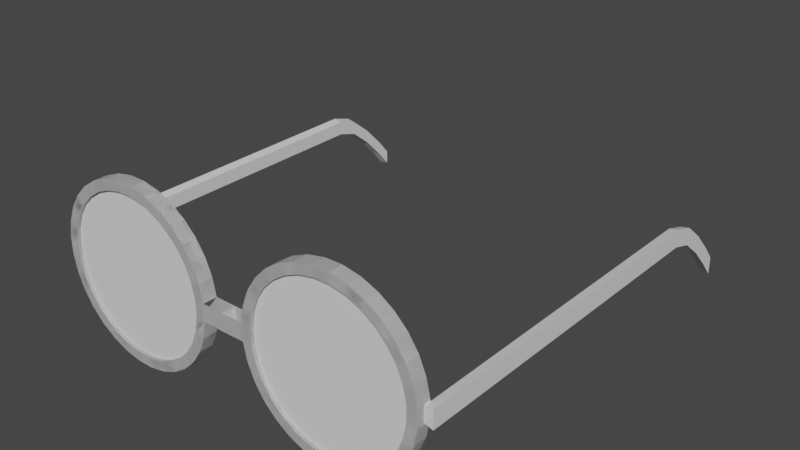# Source: Glasses.blend  (saved by Blender 2.93.21; exported with 4.5.12 LTS)
import bpy
from mathutils import Matrix  # noqa: F401  (used for matrix-valued properties, if any)

bpy.ops.wm.read_factory_settings(use_empty=True)
scene = bpy.context.scene
scene.name = 'Scene'

# ---- collections
col_collection = bpy.data.collections.new('Collection'); scene.collection.children.link(col_collection)

# ---- materials (node trees are filled in below, after node groups)
mat_glass = bpy.data.materials.new('Glass')
mat_glass.use_transparent_shadow = False
mat_frame = bpy.data.materials.new('Frame')
mat_frame.use_transparent_shadow = False

# ---- material node trees
mat_glass.use_nodes = True; mat_glass.node_tree.nodes.clear()
_N = mat_glass.node_tree.nodes; _L = mat_glass.node_tree.links
n0 = _N.new('ShaderNodeBsdfPrincipled'); n0.name = 'Principled BSDF'; n0.location = (10, 300)
n0.distribution = 'GGX'
n0.subsurface_method = 'BURLEY'
n0.inputs[3].default_value = 1.45
n0.inputs[27].default_value = (0.0, 0.0, 0.0, 1.0)
n0.inputs[28].default_value = 1.0
n1 = _N.new('ShaderNodeOutputMaterial'); n1.name = 'Material Output'; n1.location = (300, 300)
_L.new(n0.outputs[0], n1.inputs[0])
n1.is_active_output = True
mat_frame.use_nodes = True; mat_frame.node_tree.nodes.clear()
_N = mat_frame.node_tree.nodes; _L = mat_frame.node_tree.links
n0 = _N.new('ShaderNodeBsdfPrincipled'); n0.name = 'Principled BSDF'; n0.location = (10, 300)
n0.distribution = 'GGX'
n0.subsurface_method = 'BURLEY'
n0.inputs[3].default_value = 1.45
n0.inputs[27].default_value = (0.0, 0.0, 0.0, 1.0)
n0.inputs[28].default_value = 1.0
n1 = _N.new('ShaderNodeOutputMaterial'); n1.name = 'Material Output'; n1.location = (300, 300)
_L.new(n0.outputs[0], n1.inputs[0])
n1.is_active_output = True

# ---- world
world_world = bpy.data.worlds.new('World'); scene.world = world_world
world_world.use_nodes = True; world_world.node_tree.nodes.clear()
_N = world_world.node_tree.nodes; _L = world_world.node_tree.links
n0 = _N.new('ShaderNodeOutputWorld'); n0.name = 'World Output'; n0.location = (300, 300)
n1 = _N.new('ShaderNodeBackground'); n1.name = 'Background'; n1.location = (10, 300)
n1.inputs[0].default_value = (0.05088, 0.05088, 0.05088, 1.0)
_L.new(n1.outputs[0], n0.inputs[0])
n0.is_active_output = True
world_world.color = (0.05088, 0.05088, 0.05088)
world_world.use_sun_shadow = False
world_world.sun_shadow_jitter_overblur = 0.0

# ---- meshes
me_cylinder = bpy.data.meshes.new('Cylinder')
me_cylinder.from_pydata([(1.327, 0.8817, 1.0), (1.498, 0.849, 1.0), (1.658, 0.7836, 1.0), (1.803, 0.6881, 1.0), (1.927, 0.5662, 1.0), (2.024, 0.4225, 1.0), (2.092, 0.2625, 1.0), (2.127, 0.0925, 1.0), (2.095, -0.2515, 1.0), (2.03, -0.4123, 1.0), (1.934, -0.5573, 1.0), (1.812, -0.6808, 1.0), (1.669, -0.7782, 1.0), (1.509, -0.8456, 1.0), (1.339, -0.8806, 1.0), (1.165, -0.8817, 1.0), (0.9946, -0.849, 1.0), (0.8338, -0.7836, 1.0), (0.6888, -0.6881, 1.0), (0.5653, -0.5662, 1.0), (0.4679, -0.4225, 1.0), (0.4005, -0.2625, 1.0), (0.3655, -0.0925, 1.0), (0.3971, 0.2515, 1.0), (0.4625, 0.4123, 1.0), (0.558, 0.5573, 1.0), (0.6799, 0.6808, 1.0), (0.8236, 0.7782, 1.0), (0.9836, 0.8456, 1.0), (1.154, 0.8806, 1.0), (1.53, 0.9588, 1.0), (1.338, 0.9958, 1.0), (1.712, 0.885, 1.0), (1.875, 0.7771, 1.0), (2.015, 0.6394, 1.0), (2.125, 0.4771, 1.0), (2.201, 0.2965, 1.0), (2.241, 0.1045, 1.0), (2.205, -0.2841, 1.0), (2.131, -0.4657, 1.0), (2.023, -0.6294, 1.0), (1.885, -0.7689, 1.0), (1.723, -0.8788, 1.0), (1.543, -0.955, 1.0), (1.351, -0.9945, 1.0), (1.155, -0.9958, 1.0), (0.962, -0.9588, 1.0), (0.7804, -0.885, 1.0), (0.6167, -0.7771, 1.0), (0.4772, -0.6394, 1.0), (0.3673, -0.4771, 1.0), (0.2911, -0.2965, 1.0), (0.2516, -0.1045, 1.0), (0.2873, 0.2841, 1.0), (0.3611, 0.4657, 1.0), (0.469, 0.6294, 1.0), (0.6067, 0.7689, 1.0), (0.769, 0.8788, 1.0), (0.9496, 0.955, 1.0), (1.142, 0.9945, 1.0), (1.498, 0.849, 0.5659), (1.327, 0.8817, 0.5659), (1.658, 0.7836, 0.5659), (1.803, 0.6881, 0.5659), (1.927, 0.5662, 0.5659), (2.024, 0.4225, 0.5659), (2.092, 0.2625, 0.5659), (2.127, 0.0925, 0.5659), (2.095, -0.2515, 0.5659), (2.03, -0.4123, 0.5659), (1.934, -0.5573, 0.5659), (1.812, -0.6808, 0.5659), (1.669, -0.7782, 0.5659), (1.509, -0.8456, 0.5659), (1.339, -0.8806, 0.5659), (1.165, -0.8817, 0.5659), (0.9946, -0.849, 0.5659), (0.8338, -0.7836, 0.5659), (0.6888, -0.6881, 0.5659), (0.5653, -0.5662, 0.5659), (0.4679, -0.4225, 0.5659), (0.4005, -0.2625, 0.5659), (0.3655, -0.0925, 0.5659), (0.3971, 0.2515, 0.5659), (0.4625, 0.4123, 0.5659), (0.558, 0.5573, 0.5659), (0.6799, 0.6808, 0.5659), (0.8236, 0.7782, 0.5659), (0.9836, 0.8456, 0.5659), (1.154, 0.8806, 0.5659), (1.165, -0.8817, 1.0), (1.339, -0.8806, 1.0), (1.509, -0.8456, 1.0), (1.669, -0.7782, 1.0), (1.812, -0.6808, 1.0), (1.934, -0.5573, 1.0), (2.03, -0.4123, 1.0), (2.095, -0.2515, 1.0), (2.128, -0.08107, 1.0), (2.127, 0.0925, 1.0), (2.092, 0.2625, 1.0), (2.024, 0.4225, 1.0), (1.927, 0.5662, 1.0), (1.803, 0.6881, 1.0), (1.658, 0.7836, 1.0), (1.498, 0.849, 1.0), (1.327, 0.8817, 1.0), (1.154, 0.8806, 1.0), (0.9836, 0.8456, 1.0), (0.8236, 0.7782, 1.0), (0.6799, 0.6808, 1.0), (0.558, 0.5573, 1.0), (0.4625, 0.4123, 1.0), (0.3971, 0.2515, 1.0), (0.3644, 0.08107, 1.0), (0.3655, -0.0925, 1.0), (0.4005, -0.2625, 1.0), (0.4679, -0.4225, 1.0), (0.5653, -0.5662, 1.0), (0.6888, -0.6881, 1.0), (0.8338, -0.7836, 1.0), (0.9946, -0.849, 1.0), (1.351, -0.9945, 1.0), (1.155, -0.9958, 1.0), (1.543, -0.955, 1.0), (1.723, -0.8788, 1.0), (1.885, -0.7689, 1.0), (2.023, -0.6294, 1.0), (2.131, -0.4657, 1.0), (2.205, -0.2841, 1.0), (2.242, -0.07412, 1.05), (2.241, 0.08703, 1.051), (2.201, 0.2965, 1.0), (2.125, 0.4771, 1.0), (2.015, 0.6394, 1.0), (1.875, 0.7771, 1.0), (1.712, 0.885, 1.0), (1.53, 0.9588, 1.0), (1.338, 0.9958, 1.0), (1.142, 0.9945, 1.0), (0.9496, 0.955, 1.0), (0.769, 0.8788, 1.0), (0.6067, 0.7689, 1.0), (0.469, 0.6294, 1.0), (0.3611, 0.4657, 1.0), (0.2873, 0.2841, 1.0), (0.2503, 0.09156, 1.0), (0.2516, -0.1045, 1.0), (0.2911, -0.2965, 1.0), (0.3673, -0.4771, 1.0), (0.4772, -0.6394, 1.0), (0.6167, -0.7771, 1.0), (0.7804, -0.885, 1.0), (0.962, -0.9588, 1.0), (1.339, -0.8806, 0.5659), (1.165, -0.8817, 0.5659), (1.509, -0.8456, 0.5659), (1.669, -0.7782, 0.5659), (1.812, -0.6808, 0.5659), (1.934, -0.5573, 0.5659), (2.03, -0.4123, 0.5659), (2.095, -0.2515, 0.5659), (2.128, -0.08107, 0.5659), (2.127, 0.0925, 0.5659), (2.092, 0.2625, 0.5659), (2.024, 0.4225, 0.5659), (1.927, 0.5662, 0.5659), (1.803, 0.6881, 0.5659), (1.658, 0.7836, 0.5659), (1.498, 0.849, 0.5659), (1.327, 0.8817, 0.5659), (1.154, 0.8806, 0.5659), (0.9836, 0.8456, 0.5659), (0.8236, 0.7782, 0.5659), (0.6799, 0.6808, 0.5659), (0.558, 0.5573, 0.5659), (0.4625, 0.4123, 0.5659), (0.3971, 0.2515, 0.5659), (0.3644, 0.08107, 0.5659), (0.3655, -0.0925, 0.5659), (0.4005, -0.2625, 0.5659), (0.4679, -0.4225, 0.5659), (0.5653, -0.5662, 0.5659), (0.6888, -0.6881, 0.5659), (0.8338, -0.7836, 0.5659), (0.9946, -0.849, 0.5659), (1.327, 0.8817, -1.0), (1.498, 0.849, -1.0), (1.658, 0.7836, -1.0), (1.803, 0.6881, -1.0), (1.927, 0.5662, -1.0), (2.024, 0.4225, -1.0), (2.092, 0.2625, -1.0), (2.127, 0.0925, -1.0), (2.095, -0.2515, -1.0), (2.03, -0.4123, -1.0), (1.934, -0.5573, -1.0), (1.812, -0.6808, -1.0), (1.669, -0.7782, -1.0), (1.509, -0.8456, -1.0), (1.339, -0.8806, -1.0), (1.165, -0.8817, -1.0), (0.9946, -0.849, -1.0), (0.8338, -0.7836, -1.0), (0.6888, -0.6881, -1.0), (0.5653, -0.5662, -1.0), (0.4679, -0.4225, -1.0), (0.4005, -0.2625, -1.0), (0.3655, -0.0925, -1.0), (0.3971, 0.2515, -1.0), (0.4625, 0.4123, -1.0), (0.558, 0.5573, -1.0), (0.6799, 0.6808, -1.0), (0.8236, 0.7782, -1.0), (0.9836, 0.8456, -1.0), (1.154, 0.8806, -1.0), (1.53, 0.9588, -1.0), (1.338, 0.9958, -1.0), (1.712, 0.885, -1.0), (1.875, 0.7771, -1.0), (2.015, 0.6394, -1.0), (2.125, 0.4771, -1.0), (2.201, 0.2965, -1.0), (2.241, 0.1045, -1.0), (2.205, -0.2841, -1.0), (2.131, -0.4657, -1.0), (2.023, -0.6294, -1.0), (1.885, -0.7689, -1.0), (1.723, -0.8788, -1.0), (1.543, -0.955, -1.0), (1.351, -0.9945, -1.0), (1.155, -0.9958, -1.0), (0.962, -0.9588, -1.0), (0.7804, -0.885, -1.0), (0.6167, -0.7771, -1.0), (0.4772, -0.6394, -1.0), (0.3673, -0.4771, -1.0), (0.2911, -0.2965, -1.0), (0.2516, -0.1045, -1.0), (0.2873, 0.2841, -1.0), (0.3611, 0.4657, -1.0), (0.469, 0.6294, -1.0), (0.6067, 0.7689, -1.0), (0.769, 0.8788, -1.0), (0.9496, 0.955, -1.0), (1.142, 0.9945, -1.0), (1.338, 0.9958, 1.478e-06), (1.53, 0.9588, 1.515e-06), (1.712, 0.885, 1.546e-06), (1.875, 0.7771, 1.57e-06), (2.015, 0.6394, 1.587e-06), (2.125, 0.4771, 1.595e-06), (2.201, 0.2965, 1.595e-06), (2.241, 0.1045, 1.586e-06), (2.205, -0.2841, 1.543e-06), (2.131, -0.4657, 1.511e-06), (2.023, -0.6294, 1.473e-06), (1.885, -0.7689, 1.432e-06), (1.723, -0.8788, 1.388e-06), (1.543, -0.955, 1.343e-06), (1.351, -0.9945, 1.299e-06), (1.155, -0.9958, 1.258e-06), (0.962, -0.9588, 1.221e-06), (0.7804, -0.885, 1.19e-06), (0.6167, -0.7771, 1.165e-06), (0.4772, -0.6394, 1.149e-06), (0.3673, -0.4771, 1.14e-06), (0.2911, -0.2965, 1.141e-06), (0.2516, -0.1045, 1.15e-06), (0.2873, 0.2841, 1.193e-06), (0.3611, 0.4657, 1.225e-06), (0.469, 0.6294, 1.263e-06), (0.6067, 0.7689, 1.304e-06), (0.769, 0.8788, 1.348e-06), (0.9496, 0.955, 1.393e-06), (1.142, 0.9945, 1.437e-06), (1.498, 0.849, -0.5659), (1.327, 0.8817, -0.5659), (1.658, 0.7836, -0.5659), (1.803, 0.6881, -0.5659), (1.927, 0.5662, -0.5659), (2.024, 0.4225, -0.5659), (2.092, 0.2625, -0.5659), (2.127, 0.0925, -0.5659), (2.095, -0.2515, -0.5659), (2.03, -0.4123, -0.5659), (1.934, -0.5573, -0.5659), (1.812, -0.6808, -0.5659), (1.669, -0.7782, -0.5659), (1.509, -0.8456, -0.5659), (1.339, -0.8806, -0.5659), (1.165, -0.8817, -0.5659), (0.9946, -0.849, -0.5659), (0.8338, -0.7836, -0.5659), (0.6888, -0.6881, -0.5659), (0.5653, -0.5662, -0.5659), (0.4679, -0.4225, -0.5659), (0.4005, -0.2625, -0.5659), (0.3655, -0.0925, -0.5659), (0.3971, 0.2515, -0.5659), (0.4625, 0.4123, -0.5659), (0.558, 0.5573, -0.5659), (0.6799, 0.6808, -0.5659), (0.8236, 0.7782, -0.5659), (0.9836, 0.8456, -0.5659), (1.154, 0.8806, -0.5659), (1.165, -0.8817, -1.0), (1.339, -0.8806, -1.0), (1.509, -0.8456, -1.0), (1.669, -0.7782, -1.0), (1.812, -0.6808, -1.0), (1.934, -0.5573, -1.0), (2.03, -0.4123, -1.0), (2.095, -0.2515, -1.0), (2.128, -0.08107, -1.0), (2.127, 0.0925, -1.0), (2.092, 0.2625, -1.0), (2.024, 0.4225, -1.0), (1.927, 0.5662, -1.0), (1.803, 0.6881, -1.0), (1.658, 0.7836, -1.0), (1.498, 0.849, -1.0), (1.327, 0.8817, -1.0), (1.154, 0.8806, -1.0), (0.9836, 0.8456, -1.0), (0.8236, 0.7782, -1.0), (0.6799, 0.6808, -1.0), (0.558, 0.5573, -1.0), (0.4625, 0.4123, -1.0), (0.3971, 0.2515, -1.0), (0.3644, 0.08107, -1.0), (0.3655, -0.0925, -1.0), (0.4005, -0.2625, -1.0), (0.4679, -0.4225, -1.0), (0.5653, -0.5662, -1.0), (0.6888, -0.6881, -1.0), (0.8338, -0.7836, -1.0), (0.9946, -0.849, -1.0), (1.351, -0.9945, -1.0), (1.155, -0.9958, -1.0), (1.543, -0.955, -1.0), (1.723, -0.8788, -1.0), (1.885, -0.7689, -1.0), (2.023, -0.6294, -1.0), (2.131, -0.4657, -1.0), (2.205, -0.2841, -1.0), (2.242, -0.09156, -1.0), (2.241, 0.1045, -1.0), (2.201, 0.2965, -1.0), (2.125, 0.4771, -1.0), (2.015, 0.6394, -1.0), (1.875, 0.7771, -1.0), (1.712, 0.885, -1.0), (1.53, 0.9588, -1.0), (1.338, 0.9958, -1.0), (1.142, 0.9945, -1.0), (0.9496, 0.955, -1.0), (0.769, 0.8788, -1.0), (0.6067, 0.7689, -1.0), (0.469, 0.6294, -1.0), (0.3611, 0.4657, -1.0), (0.2873, 0.2841, -1.0), (0.2503, 0.09156, -1.0), (0.2516, -0.1045, -1.0), (0.2911, -0.2965, -1.0), (0.3673, -0.4771, -1.0), (0.4772, -0.6394, -1.0), (0.6167, -0.7771, -1.0), (0.7804, -0.885, -1.0), (0.962, -0.9588, -1.0), (1.155, -0.9958, 1.258e-06), (1.351, -0.9945, 1.299e-06), (1.543, -0.955, 1.343e-06), (1.723, -0.8788, 1.388e-06), (1.885, -0.7689, 1.432e-06), (2.023, -0.6294, 1.473e-06), (2.131, -0.4657, 1.511e-06), (2.205, -0.2841, 1.543e-06), (2.242, -0.07412, 0.01744), (2.241, 0.08703, 0.01744), (2.201, 0.2965, 1.595e-06), (2.125, 0.4771, 1.595e-06), (2.015, 0.6394, 1.587e-06), (1.875, 0.7771, 1.57e-06), (1.712, 0.885, 1.546e-06), (1.53, 0.9588, 1.515e-06), (1.338, 0.9958, 1.478e-06), (1.142, 0.9945, 1.437e-06), (0.9496, 0.955, 1.393e-06), (0.769, 0.8788, 1.348e-06), (0.6067, 0.7689, 1.304e-06), (0.469, 0.6294, 1.263e-06), (0.3611, 0.4657, 1.225e-06), (0.2873, 0.2841, 1.193e-06), (0.2503, 0.09156, 1.168e-06), (0.2516, -0.1045, 1.15e-06), (0.2911, -0.2965, 1.141e-06), (0.3673, -0.4771, 1.14e-06), (0.4772, -0.6394, 1.149e-06), (0.6167, -0.7771, 1.165e-06), (0.7804, -0.885, 1.19e-06), (0.962, -0.9588, 1.221e-06), (1.339, -0.8806, -0.5659), (1.165, -0.8817, -0.5659), (1.509, -0.8456, -0.5659), (1.669, -0.7782, -0.5659), (1.812, -0.6808, -0.5659), (1.934, -0.5573, -0.5659), (2.03, -0.4123, -0.5659), (2.095, -0.2515, -0.5659), (2.128, -0.08107, -0.5659), (2.127, 0.0925, -0.5659), (2.092, 0.2625, -0.5659), (2.024, 0.4225, -0.5659), (1.927, 0.5662, -0.5659), (1.803, 0.6881, -0.5659), (1.658, 0.7836, -0.5659), (1.498, 0.849, -0.5659), (1.327, 0.8817, -0.5659), (1.154, 0.8806, -0.5659), (0.9836, 0.8456, -0.5659), (0.8236, 0.7782, -0.5659), (0.6799, 0.6808, -0.5659), (0.558, 0.5573, -0.5659), (0.4625, 0.4123, -0.5659), (0.3971, 0.2515, -0.5659), (0.3644, 0.08107, -0.5659), (0.3655, -0.0925, -0.5659), (0.4005, -0.2625, -0.5659), (0.4679, -0.4225, -0.5659), (0.5653, -0.5662, -0.5659), (0.6888, -0.6881, -0.5659), (0.8338, -0.7836, -0.5659), (0.9946, -0.849, -0.5659), (0.0, 0.09043, 1.0), (0.0, -0.1056, 1.0), (0.0, -0.1056, 1.146e-06), (0.0, 0.09043, 1.163e-06), (0.0, -0.1056, 1.0), (0.0, -0.1056, 1.146e-06), (0.0, 0.09043, -1.0), (0.0, -0.1056, -1.0), (0.0, -0.1056, -1.0), (2.242, -0.09156, 1.0), (2.242, -0.09156, 1.568e-06), (2.241, 0.1045, 1.0), (2.241, 0.1045, 1.586e-06), (2.345, -0.09413, 1.037), (2.345, -0.09413, -0.1064), (2.344, 0.1084, 1.039), (2.344, 0.1084, -0.1064), (2.254, 0.08613, 19.3), (2.255, -0.07502, 19.3), (2.358, 0.1075, 19.29), (2.359, -0.09503, 19.29), (2.268, 0.08524, 37.48), (2.269, -0.07592, 37.48), (2.372, 0.1066, 37.47), (2.373, -0.09592, 37.47), (2.287, -0.6151, 61.22), (2.288, -0.7763, 61.22), (2.39, -0.5938, 61.21), (2.392, -0.7963, 61.21), (2.381, 0.106, 49.91), (2.382, -0.09654, 49.9), (2.279, -0.07653, 49.92), (2.278, 0.08463, 49.92), (2.386, -0.1636, 56.13), (2.387, -0.3661, 56.12), (2.283, -0.3461, 56.14), (2.282, -0.185, 56.14), (2.388, -0.4124, 59.24), (2.389, -0.6149, 59.23), (2.286, -0.5949, 59.25), (2.285, -0.4337, 59.25), (2.385, -0.1718, 53.01), (2.281, -0.1518, 53.03), (2.28, 0.00938, 53.03), (2.383, 0.03072, 53.02)], [], [(246, 31, 30, 247), (247, 30, 32, 248), (248, 32, 33, 249), (249, 33, 34, 250), (250, 34, 35, 251), (251, 35, 36, 252), (252, 36, 37, 253), (253, 37, 443, 444), (444, 443, 38, 254), (254, 38, 39, 255), (255, 39, 40, 256), (256, 40, 41, 257), (257, 41, 42, 258), (258, 42, 43, 259), (259, 43, 44, 260), (260, 44, 45, 261), (261, 45, 46, 262), (262, 46, 47, 263), (263, 47, 48, 264), (264, 48, 49, 265), (265, 49, 50, 266), (266, 50, 51, 267), (267, 51, 52, 268), (52, 146, 434, 435), (394, 146, 53, 269), (269, 53, 54, 270), (270, 54, 55, 271), (271, 55, 56, 272), (272, 56, 57, 273), (273, 57, 58, 274), (19, 18, 78, 79), (274, 58, 59, 275), (275, 59, 31, 246), (0, 1, 30, 31), (1, 2, 32, 30), (2, 3, 33, 32), (3, 4, 34, 33), (4, 5, 35, 34), (5, 6, 36, 35), (6, 7, 37, 36), (7, 98, 443, 37), (98, 8, 38, 443), (8, 9, 39, 38), (9, 10, 40, 39), (10, 11, 41, 40), (11, 12, 42, 41), (12, 13, 43, 42), (13, 14, 44, 43), (14, 15, 45, 44), (15, 16, 46, 45), (16, 17, 47, 46), (17, 18, 48, 47), (18, 19, 49, 48), (19, 20, 50, 49), (20, 21, 51, 50), (21, 22, 52, 51), (22, 114, 146, 52), (114, 23, 53, 146), (23, 24, 54, 53), (24, 25, 55, 54), (25, 26, 56, 55), (26, 27, 57, 56), (27, 28, 58, 57), (28, 29, 59, 58), (29, 0, 31, 59), (7, 6, 66, 67), (20, 19, 79, 80), (98, 7, 67, 162), (21, 20, 80, 81), (8, 98, 162, 68), (22, 21, 81, 82), (9, 8, 68, 69), (114, 22, 82, 178), (10, 9, 69, 70), (23, 114, 178, 83), (11, 10, 70, 71), (24, 23, 83, 84), (12, 11, 71, 72), (25, 24, 84, 85), (13, 12, 72, 73), (1, 0, 61, 60), (26, 25, 85, 86), (14, 13, 73, 74), (2, 1, 60, 62), (27, 26, 86, 87), (15, 14, 74, 75), (3, 2, 62, 63), (28, 27, 87, 88), (16, 15, 75, 76), (4, 3, 63, 64), (29, 28, 88, 89), (17, 16, 76, 77), (5, 4, 64, 65), (0, 29, 89, 61), (18, 17, 77, 78), (6, 5, 65, 66), (370, 371, 122, 123), (371, 372, 124, 122), (372, 373, 125, 124), (373, 374, 126, 125), (374, 375, 127, 126), (375, 376, 128, 127), (376, 377, 129, 128), (377, 444, 443, 129), (378, 379, 450, 448), (446, 380, 132, 445), (380, 381, 133, 132), (381, 382, 134, 133), (382, 383, 135, 134), (383, 384, 136, 135), (384, 385, 137, 136), (385, 386, 138, 137), (386, 387, 139, 138), (387, 388, 140, 139), (388, 389, 141, 140), (389, 390, 142, 141), (390, 391, 143, 142), (391, 392, 144, 143), (392, 393, 145, 144), (393, 394, 146, 145), (362, 238, 441, 440), (395, 396, 148, 147), (396, 397, 149, 148), (397, 398, 150, 149), (398, 399, 151, 150), (399, 400, 152, 151), (110, 174, 173, 109), (400, 401, 153, 152), (401, 370, 123, 153), (90, 123, 122, 91), (91, 122, 124, 92), (92, 124, 125, 93), (93, 125, 126, 94), (94, 126, 127, 95), (95, 127, 128, 96), (96, 128, 129, 97), (97, 129, 443, 98), (98, 443, 445, 99), (99, 445, 132, 100), (100, 132, 133, 101), (101, 133, 134, 102), (102, 134, 135, 103), (103, 135, 136, 104), (104, 136, 137, 105), (105, 137, 138, 106), (106, 138, 139, 107), (107, 139, 140, 108), (108, 140, 141, 109), (109, 141, 142, 110), (110, 142, 143, 111), (111, 143, 144, 112), (112, 144, 145, 113), (113, 145, 146, 114), (114, 146, 147, 115), (115, 147, 148, 116), (116, 148, 149, 117), (117, 149, 150, 118), (118, 150, 151, 119), (119, 151, 152, 120), (120, 152, 153, 121), (121, 153, 123, 90), (97, 161, 160, 96), (111, 175, 174, 110), (98, 162, 161, 97), (112, 176, 175, 111), (99, 163, 162, 98), (113, 177, 176, 112), (100, 164, 163, 99), (114, 178, 177, 113), (101, 165, 164, 100), (115, 179, 178, 114), (102, 166, 165, 101), (116, 180, 179, 115), (103, 167, 166, 102), (117, 181, 180, 116), (104, 168, 167, 103), (91, 154, 155, 90), (118, 182, 181, 117), (105, 169, 168, 104), (92, 156, 154, 91), (119, 183, 182, 118), (106, 170, 169, 105), (93, 157, 156, 92), (120, 184, 183, 119), (107, 171, 170, 106), (94, 158, 157, 93), (121, 185, 184, 120), (108, 172, 171, 107), (95, 159, 158, 94), (90, 155, 185, 121), (109, 173, 172, 108), (96, 160, 159, 95), (246, 247, 216, 217), (247, 248, 218, 216), (248, 249, 219, 218), (249, 250, 220, 219), (250, 251, 221, 220), (251, 252, 222, 221), (252, 253, 223, 222), (253, 444, 346, 223), (444, 254, 224, 346), (254, 255, 225, 224), (255, 256, 226, 225), (256, 257, 227, 226), (257, 258, 228, 227), (258, 259, 229, 228), (259, 260, 230, 229), (260, 261, 231, 230), (261, 262, 232, 231), (262, 263, 233, 232), (263, 264, 234, 233), (264, 265, 235, 234), (265, 266, 236, 235), (266, 267, 237, 236), (267, 268, 238, 237), (362, 363, 442, 440), (394, 269, 239, 362), (269, 270, 240, 239), (270, 271, 241, 240), (271, 272, 242, 241), (272, 273, 243, 242), (273, 274, 244, 243), (205, 295, 294, 204), (274, 275, 245, 244), (275, 246, 217, 245), (186, 217, 216, 187), (187, 216, 218, 188), (188, 218, 219, 189), (189, 219, 220, 190), (190, 220, 221, 191), (191, 221, 222, 192), (192, 222, 223, 193), (193, 223, 346, 314), (314, 346, 224, 194), (194, 224, 225, 195), (195, 225, 226, 196), (196, 226, 227, 197), (197, 227, 228, 198), (198, 228, 229, 199), (199, 229, 230, 200), (200, 230, 231, 201), (201, 231, 232, 202), (202, 232, 233, 203), (203, 233, 234, 204), (204, 234, 235, 205), (205, 235, 236, 206), (206, 236, 237, 207), (207, 237, 238, 208), (208, 238, 362, 330), (330, 362, 239, 209), (209, 239, 240, 210), (210, 240, 241, 211), (211, 241, 242, 212), (212, 242, 243, 213), (213, 243, 244, 214), (214, 244, 245, 215), (215, 245, 217, 186), (276, 278, 279, 280, 281, 282, 283, 410, 284, 285, 286, 287, 288, 289, 290, 291, 292, 293, 294, 295, 296, 297, 298, 426, 299, 300, 301, 302, 303, 304, 305, 277), (193, 283, 282, 192), (206, 296, 295, 205), (314, 410, 283, 193), (207, 297, 296, 206), (194, 284, 410, 314), (208, 298, 297, 207), (195, 285, 284, 194), (330, 426, 298, 208), (196, 286, 285, 195), (209, 299, 426, 330), (197, 287, 286, 196), (210, 300, 299, 209), (198, 288, 287, 197), (211, 301, 300, 210), (199, 289, 288, 198), (187, 276, 277, 186), (212, 302, 301, 211), (200, 290, 289, 199), (188, 278, 276, 187), (213, 303, 302, 212), (201, 291, 290, 200), (189, 279, 278, 188), (214, 304, 303, 213), (202, 292, 291, 201), (190, 280, 279, 189), (215, 305, 304, 214), (203, 293, 292, 202), (191, 281, 280, 190), (186, 277, 305, 215), (204, 294, 293, 203), (192, 282, 281, 191), (370, 339, 338, 371), (371, 338, 340, 372), (372, 340, 341, 373), (373, 341, 342, 374), (374, 342, 343, 375), (375, 343, 344, 376), (376, 344, 345, 377), (377, 345, 346, 444), (444, 346, 347, 446), (446, 347, 348, 380), (380, 348, 349, 381), (381, 349, 350, 382), (382, 350, 351, 383), (383, 351, 352, 384), (384, 352, 353, 385), (385, 353, 354, 386), (386, 354, 355, 387), (387, 355, 356, 388), (388, 356, 357, 389), (389, 357, 358, 390), (390, 358, 359, 391), (391, 359, 360, 392), (392, 360, 361, 393), (393, 361, 362, 394), (363, 395, 439, 442), (395, 363, 364, 396), (396, 364, 365, 397), (397, 365, 366, 398), (398, 366, 367, 399), (399, 367, 368, 400), (326, 325, 421, 422), (400, 368, 369, 401), (401, 369, 339, 370), (306, 307, 338, 339), (307, 308, 340, 338), (308, 309, 341, 340), (309, 310, 342, 341), (310, 311, 343, 342), (311, 312, 344, 343), (312, 313, 345, 344), (313, 314, 346, 345), (314, 315, 347, 346), (315, 316, 348, 347), (316, 317, 349, 348), (317, 318, 350, 349), (318, 319, 351, 350), (319, 320, 352, 351), (320, 321, 353, 352), (321, 322, 354, 353), (322, 323, 355, 354), (323, 324, 356, 355), (324, 325, 357, 356), (325, 326, 358, 357), (326, 327, 359, 358), (327, 328, 360, 359), (328, 329, 361, 360), (329, 330, 362, 361), (330, 331, 363, 362), (331, 332, 364, 363), (332, 333, 365, 364), (333, 334, 366, 365), (334, 335, 367, 366), (335, 336, 368, 367), (336, 337, 369, 368), (337, 306, 339, 369), (313, 312, 408, 409), (327, 326, 422, 423), (314, 313, 409, 410), (328, 327, 423, 424), (315, 314, 410, 411), (329, 328, 424, 425), (316, 315, 411, 412), (330, 329, 425, 426), (317, 316, 412, 413), (331, 330, 426, 427), (318, 317, 413, 414), (332, 331, 427, 428), (319, 318, 414, 415), (333, 332, 428, 429), (320, 319, 415, 416), (307, 306, 403, 402), (334, 333, 429, 430), (321, 320, 416, 417), (308, 307, 402, 404), (335, 334, 430, 431), (322, 321, 417, 418), (309, 308, 404, 405), (336, 335, 431, 432), (323, 322, 418, 419), (310, 309, 405, 406), (337, 336, 432, 433), (324, 323, 419, 420), (311, 310, 406, 407), (306, 337, 433, 403), (325, 324, 420, 421), (312, 311, 407, 408), (436, 435, 434, 437), (437, 439, 438, 434), (436, 437, 440, 441), (437, 440, 442, 439), (238, 268, 436, 441), (395, 147, 438, 439), (268, 52, 435, 436), (147, 146, 434, 438), (378, 130, 443, 444), (130, 131, 445, 443), (131, 379, 446, 445), (379, 378, 444, 446), (448, 450, 449, 447), (130, 447, 454, 452), (379, 131, 449, 450), (130, 378, 448, 447), (453, 451, 455, 457), (131, 130, 452, 451), (449, 131, 451, 453), (447, 449, 453, 454), (472, 471, 461, 462), (454, 453, 457, 458), (452, 454, 458, 456), (451, 452, 456, 455), (459, 460, 462, 461), (473, 472, 462, 460), (474, 473, 460, 459), (471, 474, 459, 461), (457, 455, 466, 463), (455, 456, 465, 466), (456, 458, 464, 465), (458, 457, 463, 464), (478, 477, 470, 467), (477, 476, 469, 470), (476, 475, 468, 469), (475, 478, 467, 468), (467, 470, 474, 471), (470, 469, 473, 474), (469, 468, 472, 473), (468, 467, 471, 472), (464, 463, 478, 475), (465, 464, 475, 476), (466, 465, 476, 477), (463, 466, 477, 478)])
me_cylinder.polygons.foreach_set('material_index', [1, 1, 1, 1, 1, 1, 1, 1, 1, 1, 1, 1, 1, 1, 1, 1, 1, 1, 1, 1, 1, 1, 1, 1, 1, 1, 1, 1, 1, 1, 1, 1, 1, 1, 1, 1, 1, 1, 1, 1, 1, 1, 1, 1, 1, 1, 1, 1, 1, 1, 1, 1, 1, 1, 1, 1, 1, 1, 1, 1, 1, 1, 1, 1, 1, 1, 1, 1, 1, 1, 1, 1, 1, 1, 1, 1, 1, 1, 1, 1, 1, 1, 1, 1, 1, 1, 1, 1, 1, 1, 1, 1, 1, 1, 1, 1, 1, 1, 1, 1, 1, 1, 1, 1, 1, 1, 1, 1, 1, 1, 1, 1, 1, 1, 1, 1, 1, 1, 1, 1, 1, 1, 1, 1, 1, 1, 1, 1, 1, 1, 1, 1, 1, 1, 1, 1, 1, 1, 1, 1, 1, 1, 1, 1, 1, 1, 1, 1, 1, 1, 1, 1, 1, 1, 1, 1, 1, 1, 1, 1, 1, 1, 1, 1, 1, 1, 1, 1, 1, 1, 1, 1, 1, 1, 1, 1, 1, 1, 1, 1, 1, 1, 1, 1, 1, 1, 1, 1, 1, 1, 1, 1, 1, 1, 1, 1, 1, 1, 1, 1, 1, 1, 1, 1, 1, 1, 1, 1, 1, 1, 1, 1, 1, 1, 1, 1, 1, 1, 1, 1, 1, 1, 1, 1, 1, 1, 1, 1, 1, 1, 1, 1, 1, 1, 1, 1, 1, 1, 1, 1, 1, 1, 1, 1, 1, 1, 1, 1, 1, 1, 1, 1, 1, 1, 1, 1, 1, 0, 1, 1, 1, 1, 1, 1, 1, 1, 1, 1, 1, 1, 1, 1, 1, 1, 1, 1, 1, 1, 1, 1, 1, 1, 1, 1, 1, 1, 1, 1, 1, 1, 1, 1, 1, 1, 1, 1, 1, 1, 1, 1, 1, 1, 1, 1, 1, 1, 1, 1, 1, 1, 1, 1, 1, 1, 1, 1, 1, 1, 1, 1, 1, 1, 1, 1, 1, 1, 1, 1, 1, 1, 1, 1, 1, 1, 1, 1, 1, 1, 1, 1, 1, 1, 1, 1, 1, 1, 1, 1, 1, 1, 1, 1, 1, 1, 1, 1, 1, 1, 1, 1, 1, 1, 1, 1, 1, 1, 1, 1, 1, 1, 1, 1, 1, 1, 1, 1, 1, 1, 1, 1, 1, 1, 1, 1, 1, 1, 1, 1, 1, 1, 1, 1, 1, 1, 1, 1, 1, 1, 1, 1, 1, 1, 1, 1, 1, 1, 1, 1, 1, 1, 1, 1, 1, 1, 1, 1, 1, 1, 1, 1, 1, 1, 1, 1, 1, 1, 1, 1, 1])
_uv = me_cylinder.uv_layers.new(name='UVMap')
_uv.uv.foreach_set('vector', [1.0, 0.75, 1.0, 1.0, 0.9688, 1.0, 0.9688, 0.75, 0.9688, 0.75, 0.9688, 1.0, 0.9375, 1.0, 0.9375, 0.75, 0.9375, 0.75, 0.9375, 1.0, 0.9062, 1.0, 0.9062, 0.75, 0.9062, 0.75, 0.9062, 1.0, 0.875, 1.0, 0.875, 0.75, 0.875, 0.75, 0.875, 1.0, 0.8438, 1.0, 0.8438, 0.75, 0.8438, 0.75, 0.8438, 1.0, 0.8125, 1.0, 0.8125, 0.75, 0.8125, 0.75, 0.8125, 1.0, 0.7812, 1.0, 0.7812, 0.75, 0.7812, 0.75, 0.7812, 1.0, 0.75, 1.0, 0.75, 0.75, 0.75, 0.75, 0.75, 1.0, 0.7188, 1.0, 0.7188, 0.75, 0.7188, 0.75, 0.7188, 1.0, 0.6875, 1.0, 0.6875, 0.75, 0.6875, 0.75, 0.6875, 1.0, 0.6562, 1.0, 0.6562, 0.75, 0.6562, 0.75, 0.6562, 1.0, 0.625, 1.0, 0.625, 0.75, 0.625, 0.75, 0.625, 1.0, 0.5938, 1.0, 0.5938, 0.75, 0.5938, 0.75, 0.5938, 1.0, 0.5625, 1.0, 0.5625, 0.75, 0.5625, 0.75, 0.5625, 1.0, 0.5312, 1.0, 0.5312, 0.75, 0.5312, 0.75, 0.5312, 1.0, 0.5, 1.0, 0.5, 0.75, 0.5, 0.75, 0.5, 1.0, 0.4688, 1.0, 0.4688, 0.75, 0.4688, 0.75, 0.4688, 1.0, 0.4375, 1.0, 0.4375, 0.75, 0.4375, 0.75, 0.4375, 1.0, 0.4062, 1.0, 0.4062, 0.75, 0.4062, 0.75, 0.4062, 1.0, 0.375, 1.0, 0.375, 0.75, 0.375, 0.75, 0.375, 1.0, 0.3438, 1.0, 0.3438, 0.75, 0.3438, 0.75, 0.3438, 1.0, 0.3125, 1.0, 0.3125, 0.75, 0.3125, 0.75, 0.3125, 1.0, 0.2812, 1.0, 0.2812, 0.75, 0.01461, 0.2032, 0.01, 0.25, 0.01, 0.25, 0.01461, 0.2032, 0.25, 0.75, 0.25, 1.0, 0.2188, 1.0, 0.2188, 0.75, 0.2188, 0.75, 0.2188, 1.0, 0.1875, 1.0, 0.1875, 0.75, 0.1875, 0.75, 0.1875, 1.0, 0.1562, 1.0, 0.1562, 0.75, 0.1562, 0.75, 0.1562, 1.0, 0.125, 1.0, 0.125, 0.75, 0.125, 0.75, 0.125, 1.0, 0.09375, 1.0, 0.09375, 0.75, 0.09375, 0.75, 0.09375, 1.0, 0.0625, 1.0, 0.0625, 0.75, 0.09973, 0.09973, 0.1319, 0.0733, 0.1319, 0.0733, 0.09973, 0.09973, 0.0625, 0.75, 0.0625, 1.0, 0.03125, 1.0, 0.03125, 0.75, 0.03125, 0.75, 0.03125, 1.0, 0.0, 1.0, 0.0, 0.75, 0.25, 0.4625, 0.2915, 0.4584, 0.2968, 0.4854, 0.25, 0.49, 0.2915, 0.4584, 0.3313, 0.4463, 0.3418, 0.4717, 0.2968, 0.4854, 0.3313, 0.4463, 0.3681, 0.4267, 0.3833, 0.4496, 0.3418, 0.4717, 0.3681, 0.4267, 0.4003, 0.4003, 0.4197, 0.4197, 0.3833, 0.4496, 0.4003, 0.4003, 0.4267, 0.3681, 0.4496, 0.3833, 0.4197, 0.4197, 0.4267, 0.3681, 0.4463, 0.3313, 0.4717, 0.3418, 0.4496, 0.3833, 0.4463, 0.3313, 0.4584, 0.2915, 0.4854, 0.2968, 0.4717, 0.3418, 0.4584, 0.2915, 0.4625, 0.25, 0.49, 0.25, 0.4854, 0.2968, 0.4625, 0.25, 0.4584, 0.2085, 0.4854, 0.2032, 0.49, 0.25, 0.4584, 0.2085, 0.4463, 0.1687, 0.4717, 0.1582, 0.4854, 0.2032, 0.4463, 0.1687, 0.4267, 0.1319, 0.4496, 0.1167, 0.4717, 0.1582, 0.4267, 0.1319, 0.4003, 0.09973, 0.4197, 0.08029, 0.4496, 0.1167, 0.4003, 0.09973, 0.3681, 0.0733, 0.3833, 0.05045, 0.4197, 0.08029, 0.3681, 0.0733, 0.3313, 0.05367, 0.3418, 0.02827, 0.3833, 0.05045, 0.3313, 0.05367, 0.2915, 0.04157, 0.2968, 0.01461, 0.3418, 0.02827, 0.2915, 0.04157, 0.25, 0.03749, 0.25, 0.01, 0.2968, 0.01461, 0.25, 0.03749, 0.2085, 0.04157, 0.2032, 0.01461, 0.25, 0.01, 0.2085, 0.04157, 0.1687, 0.05367, 0.1582, 0.02827, 0.2032, 0.01461, 0.1687, 0.05367, 0.1319, 0.0733, 0.1167, 0.05045, 0.1582, 0.02827, 0.1319, 0.0733, 0.09973, 0.09973, 0.08029, 0.08029, 0.1167, 0.05045, 0.09973, 0.09973, 0.0733, 0.1319, 0.05045, 0.1167, 0.08029, 0.08029, 0.0733, 0.1319, 0.05367, 0.1687, 0.02827, 0.1582, 0.05045, 0.1167, 0.05367, 0.1687, 0.04157, 0.2085, 0.01461, 0.2032, 0.02827, 0.1582, 0.04157, 0.2085, 0.03749, 0.25, 0.01, 0.25, 0.01461, 0.2032, 0.03749, 0.25, 0.04157, 0.2915, 0.01461, 0.2968, 0.01, 0.25, 0.04157, 0.2915, 0.05367, 0.3313, 0.02827, 0.3418, 0.01461, 0.2968, 0.05367, 0.3313, 0.0733, 0.3681, 0.05045, 0.3833, 0.02827, 0.3418, 0.0733, 0.3681, 0.09973, 0.4003, 0.08029, 0.4197, 0.05045, 0.3833, 0.09973, 0.4003, 0.1319, 0.4267, 0.1167, 0.4496, 0.08029, 0.4197, 0.1319, 0.4267, 0.1687, 0.4463, 0.1582, 0.4717, 0.1167, 0.4496, 0.1687, 0.4463, 0.2085, 0.4584, 0.2032, 0.4854, 0.1582, 0.4717, 0.2085, 0.4584, 0.25, 0.4625, 0.25, 0.49, 0.2032, 0.4854, 0.4584, 0.2915, 0.4463, 0.3313, 0.4463, 0.3313, 0.4584, 0.2915, 0.0733, 0.1319, 0.09973, 0.09973, 0.09973, 0.09973, 0.0733, 0.1319, 0.4625, 0.25, 0.4584, 0.2915, 0.4584, 0.2915, 0.4625, 0.25, 0.05367, 0.1687, 0.0733, 0.1319, 0.0733, 0.1319, 0.05367, 0.1687, 0.4584, 0.2085, 0.4625, 0.25, 0.4625, 0.25, 0.4584, 0.2085, 0.04157, 0.2085, 0.05367, 0.1687, 0.05367, 0.1687, 0.04157, 0.2085, 0.4463, 0.1687, 0.4584, 0.2085, 0.4584, 0.2085, 0.4463, 0.1687, 0.03749, 0.25, 0.04157, 0.2085, 0.04157, 0.2085, 0.03749, 0.25, 0.4267, 0.1319, 0.4463, 0.1687, 0.4463, 0.1687, 0.4267, 0.1319, 0.04157, 0.2915, 0.03749, 0.25, 0.03749, 0.25, 0.04157, 0.2915, 0.4003, 0.09973, 0.4267, 0.1319, 0.4267, 0.1319, 0.4003, 0.09973, 0.05367, 0.3313, 0.04157, 0.2915, 0.04157, 0.2915, 0.05367, 0.3313, 0.3681, 0.0733, 0.4003, 0.09973, 0.4003, 0.09973, 0.3681, 0.0733, 0.0733, 0.3681, 0.05367, 0.3313, 0.05367, 0.3313, 0.0733, 0.3681, 0.3313, 0.05367, 0.3681, 0.0733, 0.3681, 0.0733, 0.3313, 0.05367, 0.2915, 0.4584, 0.25, 0.4625, 0.25, 0.4625, 0.2915, 0.4584, 0.09973, 0.4003, 0.0733, 0.3681, 0.0733, 0.3681, 0.09973, 0.4003, 0.2915, 0.04157, 0.3313, 0.05367, 0.3313, 0.05367, 0.2915, 0.04157, 0.3313, 0.4463, 0.2915, 0.4584, 0.2915, 0.4584, 0.3313, 0.4463, 0.1319, 0.4267, 0.09973, 0.4003, 0.09973, 0.4003, 0.1319, 0.4267, 0.25, 0.03749, 0.2915, 0.04157, 0.2915, 0.04157, 0.25, 0.03749, 0.3681, 0.4267, 0.3313, 0.4463, 0.3313, 0.4463, 0.3681, 0.4267, 0.1687, 0.4463, 0.1319, 0.4267, 0.1319, 0.4267, 0.1687, 0.4463, 0.2085, 0.04157, 0.25, 0.03749, 0.25, 0.03749, 0.2085, 0.04157, 0.4003, 0.4003, 0.3681, 0.4267, 0.3681, 0.4267, 0.4003, 0.4003, 0.2085, 0.4584, 0.1687, 0.4463, 0.1687, 0.4463, 0.2085, 0.4584, 0.1687, 0.05367, 0.2085, 0.04157, 0.2085, 0.04157, 0.1687, 0.05367, 0.4267, 0.3681, 0.4003, 0.4003, 0.4003, 0.4003, 0.4267, 0.3681, 0.25, 0.4625, 0.2085, 0.4584, 0.2085, 0.4584, 0.25, 0.4625, 0.1319, 0.0733, 0.1687, 0.05367, 0.1687, 0.05367, 0.1319, 0.0733, 0.4463, 0.3313, 0.4267, 0.3681, 0.4267, 0.3681, 0.4463, 0.3313, 1.0, 0.75, 0.9688, 0.75, 0.9688, 1.0, 1.0, 1.0, 0.9688, 0.75, 0.9375, 0.75, 0.9375, 1.0, 0.9688, 1.0, 0.9375, 0.75, 0.9062, 0.75, 0.9062, 1.0, 0.9375, 1.0, 0.9062, 0.75, 0.875, 0.75, 0.875, 1.0, 0.9062, 1.0, 0.875, 0.75, 0.8438, 0.75, 0.8438, 1.0, 0.875, 1.0, 0.8438, 0.75, 0.8125, 0.75, 0.8125, 1.0, 0.8438, 1.0, 0.8125, 0.75, 0.7812, 0.75, 0.7812, 1.0, 0.8125, 1.0, 0.7812, 0.75, 0.75, 0.75, 0.75, 1.0, 0.7812, 1.0, 0.7472, 0.7544, 0.7215, 0.7544, 0.7215, 0.7544, 0.7472, 0.7544, 0.7188, 0.75, 0.6875, 0.75, 0.6875, 1.0, 0.7188, 1.0, 0.6875, 0.75, 0.6562, 0.75, 0.6562, 1.0, 0.6875, 1.0, 0.6562, 0.75, 0.625, 0.75, 0.625, 1.0, 0.6562, 1.0, 0.625, 0.75, 0.5938, 0.75, 0.5938, 1.0, 0.625, 1.0, 0.5938, 0.75, 0.5625, 0.75, 0.5625, 1.0, 0.5938, 1.0, 0.5625, 0.75, 0.5312, 0.75, 0.5312, 1.0, 0.5625, 1.0, 0.5312, 0.75, 0.5, 0.75, 0.5, 1.0, 0.5312, 1.0, 0.5, 0.75, 0.4688, 0.75, 0.4688, 1.0, 0.5, 1.0, 0.4688, 0.75, 0.4375, 0.75, 0.4375, 1.0, 0.4688, 1.0, 0.4375, 0.75, 0.4062, 0.75, 0.4062, 1.0, 0.4375, 1.0, 0.4062, 0.75, 0.375, 0.75, 0.375, 1.0, 0.4062, 1.0, 0.375, 0.75, 0.3438, 0.75, 0.3438, 1.0, 0.375, 1.0, 0.3438, 0.75, 0.3125, 0.75, 0.3125, 1.0, 0.3438, 1.0, 0.3125, 0.75, 0.2812, 0.75, 0.2812, 1.0, 0.3125, 1.0, 0.2812, 0.75, 0.25, 0.75, 0.25, 1.0, 0.2812, 1.0, 0.01, 0.25, 0.01461, 0.2032, 0.01461, 0.2032, 0.01, 0.25, 0.2188, 0.75, 0.1875, 0.75, 0.1875, 1.0, 0.2188, 1.0, 0.1875, 0.75, 0.1562, 0.75, 0.1562, 1.0, 0.1875, 1.0, 0.1562, 0.75, 0.125, 0.75, 0.125, 1.0, 0.1562, 1.0, 0.125, 0.75, 0.09375, 0.75, 0.09375, 1.0, 0.125, 1.0, 0.09375, 0.75, 0.0625, 0.75, 0.0625, 1.0, 0.09375, 1.0, 0.09973, 0.09973, 0.09973, 0.09973, 0.1319, 0.0733, 0.1319, 0.0733, 0.0625, 0.75, 0.03125, 0.75, 0.03125, 1.0, 0.0625, 1.0, 0.03125, 0.75, 0.0, 0.75, 0.0, 1.0, 0.03125, 1.0, 0.25, 0.4625, 0.25, 0.49, 0.2968, 0.4854, 0.2915, 0.4584, 0.2915, 0.4584, 0.2968, 0.4854, 0.3418, 0.4717, 0.3313, 0.4463, 0.3313, 0.4463, 0.3418, 0.4717, 0.3833, 0.4496, 0.3681, 0.4267, 0.3681, 0.4267, 0.3833, 0.4496, 0.4197, 0.4197, 0.4003, 0.4003, 0.4003, 0.4003, 0.4197, 0.4197, 0.4496, 0.3833, 0.4267, 0.3681, 0.4267, 0.3681, 0.4496, 0.3833, 0.4717, 0.3418, 0.4463, 0.3313, 0.4463, 0.3313, 0.4717, 0.3418, 0.4854, 0.2968, 0.4584, 0.2915, 0.4584, 0.2915, 0.4854, 0.2968, 0.49, 0.25, 0.4625, 0.25, 0.4625, 0.25, 0.49, 0.25, 0.4854, 0.2032, 0.4584, 0.2085, 0.4584, 0.2085, 0.4854, 0.2032, 0.4717, 0.1582, 0.4463, 0.1687, 0.4463, 0.1687, 0.4717, 0.1582, 0.4496, 0.1167, 0.4267, 0.1319, 0.4267, 0.1319, 0.4496, 0.1167, 0.4197, 0.08029, 0.4003, 0.09973, 0.4003, 0.09973, 0.4197, 0.08029, 0.3833, 0.05045, 0.3681, 0.0733, 0.3681, 0.0733, 0.3833, 0.05045, 0.3418, 0.02827, 0.3313, 0.05367, 0.3313, 0.05367, 0.3418, 0.02827, 0.2968, 0.01461, 0.2915, 0.04157, 0.2915, 0.04157, 0.2968, 0.01461, 0.25, 0.01, 0.25, 0.03749, 0.25, 0.03749, 0.25, 0.01, 0.2032, 0.01461, 0.2085, 0.04157, 0.2085, 0.04157, 0.2032, 0.01461, 0.1582, 0.02827, 0.1687, 0.05367, 0.1687, 0.05367, 0.1582, 0.02827, 0.1167, 0.05045, 0.1319, 0.0733, 0.1319, 0.0733, 0.1167, 0.05045, 0.08029, 0.08029, 0.09973, 0.09973, 0.09973, 0.09973, 0.08029, 0.08029, 0.05045, 0.1167, 0.0733, 0.1319, 0.0733, 0.1319, 0.05045, 0.1167, 0.02827, 0.1582, 0.05367, 0.1687, 0.05367, 0.1687, 0.02827, 0.1582, 0.01461, 0.2032, 0.04157, 0.2085, 0.04157, 0.2085, 0.01461, 0.2032, 0.01, 0.25, 0.03749, 0.25, 0.03749, 0.25, 0.01, 0.25, 0.01461, 0.2968, 0.04157, 0.2915, 0.04157, 0.2915, 0.01461, 0.2968, 0.02827, 0.3418, 0.05367, 0.3313, 0.05367, 0.3313, 0.02827, 0.3418, 0.05045, 0.3833, 0.0733, 0.3681, 0.0733, 0.3681, 0.05045, 0.3833, 0.08029, 0.4197, 0.09973, 0.4003, 0.09973, 0.4003, 0.08029, 0.4197, 0.1167, 0.4496, 0.1319, 0.4267, 0.1319, 0.4267, 0.1167, 0.4496, 0.1582, 0.4717, 0.1687, 0.4463, 0.1687, 0.4463, 0.1582, 0.4717, 0.2032, 0.4854, 0.2085, 0.4584, 0.2085, 0.4584, 0.2032, 0.4854, 0.25, 0.49, 0.25, 0.4625, 0.4584, 0.2915, 0.4584, 0.2915, 0.4463, 0.3313, 0.4463, 0.3313, 0.0733, 0.1319, 0.0733, 0.1319, 0.09973, 0.09973, 0.09973, 0.09973, 0.4625, 0.25, 0.4625, 0.25, 0.4584, 0.2915, 0.4584, 0.2915, 0.05367, 0.1687, 0.05367, 0.1687, 0.0733, 0.1319, 0.0733, 0.1319, 0.4584, 0.2085, 0.4584, 0.2085, 0.4625, 0.25, 0.4625, 0.25, 0.04157, 0.2085, 0.04157, 0.2085, 0.05367, 0.1687, 0.05367, 0.1687, 0.4463, 0.1687, 0.4463, 0.1687, 0.4584, 0.2085, 0.4584, 0.2085, 0.03749, 0.25, 0.03749, 0.25, 0.04157, 0.2085, 0.04157, 0.2085, 0.4267, 0.1319, 0.4267, 0.1319, 0.4463, 0.1687, 0.4463, 0.1687, 0.04157, 0.2915, 0.04157, 0.2915, 0.03749, 0.25, 0.03749, 0.25, 0.4003, 0.09973, 0.4003, 0.09973, 0.4267, 0.1319, 0.4267, 0.1319, 0.05367, 0.3313, 0.05367, 0.3313, 0.04157, 0.2915, 0.04157, 0.2915, 0.3681, 0.0733, 0.3681, 0.0733, 0.4003, 0.09973, 0.4003, 0.09973, 0.0733, 0.3681, 0.0733, 0.3681, 0.05367, 0.3313, 0.05367, 0.3313, 0.3313, 0.05367, 0.3313, 0.05367, 0.3681, 0.0733, 0.3681, 0.0733, 0.2915, 0.4584, 0.2915, 0.4584, 0.25, 0.4625, 0.25, 0.4625, 0.09973, 0.4003, 0.09973, 0.4003, 0.0733, 0.3681, 0.0733, 0.3681, 0.2915, 0.04157, 0.2915, 0.04157, 0.3313, 0.05367, 0.3313, 0.05367, 0.3313, 0.4463, 0.3313, 0.4463, 0.2915, 0.4584, 0.2915, 0.4584, 0.1319, 0.4267, 0.1319, 0.4267, 0.09973, 0.4003, 0.09973, 0.4003, 0.25, 0.03749, 0.25, 0.03749, 0.2915, 0.04157, 0.2915, 0.04157, 0.3681, 0.4267, 0.3681, 0.4267, 0.3313, 0.4463, 0.3313, 0.4463, 0.1687, 0.4463, 0.1687, 0.4463, 0.1319, 0.4267, 0.1319, 0.4267, 0.2085, 0.04157, 0.2085, 0.04157, 0.25, 0.03749, 0.25, 0.03749, 0.4003, 0.4003, 0.4003, 0.4003, 0.3681, 0.4267, 0.3681, 0.4267, 0.2085, 0.4584, 0.2085, 0.4584, 0.1687, 0.4463, 0.1687, 0.4463, 0.1687, 0.05367, 0.1687, 0.05367, 0.2085, 0.04157, 0.2085, 0.04157, 0.4267, 0.3681, 0.4267, 0.3681, 0.4003, 0.4003, 0.4003, 0.4003, 0.25, 0.4625, 0.25, 0.4625, 0.2085, 0.4584, 0.2085, 0.4584, 0.1319, 0.0733, 0.1319, 0.0733, 0.1687, 0.05367, 0.1687, 0.05367, 0.4463, 0.3313, 0.4463, 0.3313, 0.4267, 0.3681, 0.4267, 0.3681, 1.0, 0.75, 0.9688, 0.75, 0.9688, 1.0, 1.0, 1.0, 0.9688, 0.75, 0.9375, 0.75, 0.9375, 1.0, 0.9688, 1.0, 0.9375, 0.75, 0.9062, 0.75, 0.9062, 1.0, 0.9375, 1.0, 0.9062, 0.75, 0.875, 0.75, 0.875, 1.0, 0.9062, 1.0, 0.875, 0.75, 0.8438, 0.75, 0.8438, 1.0, 0.875, 1.0, 0.8438, 0.75, 0.8125, 0.75, 0.8125, 1.0, 0.8438, 1.0, 0.8125, 0.75, 0.7812, 0.75, 0.7812, 1.0, 0.8125, 1.0, 0.7812, 0.75, 0.75, 0.75, 0.75, 1.0, 0.7812, 1.0, 0.75, 0.75, 0.7188, 0.75, 0.7188, 1.0, 0.75, 1.0, 0.7188, 0.75, 0.6875, 0.75, 0.6875, 1.0, 0.7188, 1.0, 0.6875, 0.75, 0.6562, 0.75, 0.6562, 1.0, 0.6875, 1.0, 0.6562, 0.75, 0.625, 0.75, 0.625, 1.0, 0.6562, 1.0, 0.625, 0.75, 0.5938, 0.75, 0.5938, 1.0, 0.625, 1.0, 0.5938, 0.75, 0.5625, 0.75, 0.5625, 1.0, 0.5938, 1.0, 0.5625, 0.75, 0.5312, 0.75, 0.5312, 1.0, 0.5625, 1.0, 0.5312, 0.75, 0.5, 0.75, 0.5, 1.0, 0.5312, 1.0, 0.5, 0.75, 0.4688, 0.75, 0.4688, 1.0, 0.5, 1.0, 0.4688, 0.75, 0.4375, 0.75, 0.4375, 1.0, 0.4688, 1.0, 0.4375, 0.75, 0.4062, 0.75, 0.4062, 1.0, 0.4375, 1.0, 0.4062, 0.75, 0.375, 0.75, 0.375, 1.0, 0.4062, 1.0, 0.375, 0.75, 0.3438, 0.75, 0.3438, 1.0, 0.375, 1.0, 0.3438, 0.75, 0.3125, 0.75, 0.3125, 1.0, 0.3438, 1.0, 0.3125, 0.75, 0.2812, 0.75, 0.2812, 1.0, 0.3125, 1.0, 0.01, 0.25, 0.01461, 0.2968, 0.01461, 0.2968, 0.01, 0.25, 0.25, 0.75, 0.2188, 0.75, 0.2188, 1.0, 0.25, 1.0, 0.2188, 0.75, 0.1875, 0.75, 0.1875, 1.0, 0.2188, 1.0, 0.1875, 0.75, 0.1562, 0.75, 0.1562, 1.0, 0.1875, 1.0, 0.1562, 0.75, 0.125, 0.75, 0.125, 1.0, 0.1562, 1.0, 0.125, 0.75, 0.09375, 0.75, 0.09375, 1.0, 0.125, 1.0, 0.09375, 0.75, 0.0625, 0.75, 0.0625, 1.0, 0.09375, 1.0, 0.09973, 0.09973, 0.09973, 0.09973, 0.1319, 0.0733, 0.1319, 0.0733, 0.0625, 0.75, 0.03125, 0.75, 0.03125, 1.0, 0.0625, 1.0, 0.03125, 0.75, 0.0, 0.75, 0.0, 1.0, 0.03125, 1.0, 0.25, 0.4625, 0.25, 0.49, 0.2968, 0.4854, 0.2915, 0.4584, 0.2915, 0.4584, 0.2968, 0.4854, 0.3418, 0.4717, 0.3313, 0.4463, 0.3313, 0.4463, 0.3418, 0.4717, 0.3833, 0.4496, 0.3681, 0.4267, 0.3681, 0.4267, 0.3833, 0.4496, 0.4197, 0.4197, 0.4003, 0.4003, 0.4003, 0.4003, 0.4197, 0.4197, 0.4496, 0.3833, 0.4267, 0.3681, 0.4267, 0.3681, 0.4496, 0.3833, 0.4717, 0.3418, 0.4463, 0.3313, 0.4463, 0.3313, 0.4717, 0.3418, 0.4854, 0.2968, 0.4584, 0.2915, 0.4584, 0.2915, 0.4854, 0.2968, 0.49, 0.25, 0.4625, 0.25, 0.4625, 0.25, 0.49, 0.25, 0.4854, 0.2032, 0.4584, 0.2085, 0.4584, 0.2085, 0.4854, 0.2032, 0.4717, 0.1582, 0.4463, 0.1687, 0.4463, 0.1687, 0.4717, 0.1582, 0.4496, 0.1167, 0.4267, 0.1319, 0.4267, 0.1319, 0.4496, 0.1167, 0.4197, 0.08029, 0.4003, 0.09973, 0.4003, 0.09973, 0.4197, 0.08029, 0.3833, 0.05045, 0.3681, 0.0733, 0.3681, 0.0733, 0.3833, 0.05045, 0.3418, 0.02827, 0.3313, 0.05367, 0.3313, 0.05367, 0.3418, 0.02827, 0.2968, 0.01461, 0.2915, 0.04157, 0.2915, 0.04157, 0.2968, 0.01461, 0.25, 0.01, 0.25, 0.03749, 0.25, 0.03749, 0.25, 0.01, 0.2032, 0.01461, 0.2085, 0.04157, 0.2085, 0.04157, 0.2032, 0.01461, 0.1582, 0.02827, 0.1687, 0.05367, 0.1687, 0.05367, 0.1582, 0.02827, 0.1167, 0.05045, 0.1319, 0.0733, 0.1319, 0.0733, 0.1167, 0.05045, 0.08029, 0.08029, 0.09973, 0.09973, 0.09973, 0.09973, 0.08029, 0.08029, 0.05045, 0.1167, 0.0733, 0.1319, 0.0733, 0.1319, 0.05045, 0.1167, 0.02827, 0.1582, 0.05367, 0.1687, 0.05367, 0.1687, 0.02827, 0.1582, 0.01461, 0.2032, 0.04157, 0.2085, 0.04157, 0.2085, 0.01461, 0.2032, 0.01, 0.25, 0.03749, 0.25, 0.03749, 0.25, 0.01, 0.25, 0.01461, 0.2968, 0.04157, 0.2915, 0.04157, 0.2915, 0.01461, 0.2968, 0.02827, 0.3418, 0.05367, 0.3313, 0.05367, 0.3313, 0.02827, 0.3418, 0.05045, 0.3833, 0.0733, 0.3681, 0.0733, 0.3681, 0.05045, 0.3833, 0.08029, 0.4197, 0.09973, 0.4003, 0.09973, 0.4003, 0.08029, 0.4197, 0.1167, 0.4496, 0.1319, 0.4267, 0.1319, 0.4267, 0.1167, 0.4496, 0.1582, 0.4717, 0.1687, 0.4463, 0.1687, 0.4463, 0.1582, 0.4717, 0.2032, 0.4854, 0.2085, 0.4584, 0.2085, 0.4584, 0.2032, 0.4854, 0.25, 0.49, 0.25, 0.4625, 0.2915, 0.4584, 0.3313, 0.4463, 0.3681, 0.4267, 0.4003, 0.4003, 0.4267, 0.3681, 0.4463, 0.3313, 0.4584, 0.2915, 0.4625, 0.25, 0.4584, 0.2085, 0.4463, 0.1687, 0.4267, 0.1319, 0.4003, 0.09973, 0.3681, 0.0733, 0.3313, 0.05367, 0.2915, 0.04157, 0.25, 0.03749, 0.2085, 0.04157, 0.1687, 0.05367, 0.1319, 0.0733, 0.09973, 0.09973, 0.0733, 0.1319, 0.05367, 0.1687, 0.04157, 0.2085, 0.03749, 0.25, 0.04157, 0.2915, 0.05367, 0.3313, 0.0733, 0.3681, 0.09973, 0.4003, 0.1319, 0.4267, 0.1687, 0.4463, 0.2085, 0.4584, 0.25, 0.4625, 0.4584, 0.2915, 0.4584, 0.2915, 0.4463, 0.3313, 0.4463, 0.3313, 0.0733, 0.1319, 0.0733, 0.1319, 0.09973, 0.09973, 0.09973, 0.09973, 0.4625, 0.25, 0.4625, 0.25, 0.4584, 0.2915, 0.4584, 0.2915, 0.05367, 0.1687, 0.05367, 0.1687, 0.0733, 0.1319, 0.0733, 0.1319, 0.4584, 0.2085, 0.4584, 0.2085, 0.4625, 0.25, 0.4625, 0.25, 0.04157, 0.2085, 0.04157, 0.2085, 0.05367, 0.1687, 0.05367, 0.1687, 0.4463, 0.1687, 0.4463, 0.1687, 0.4584, 0.2085, 0.4584, 0.2085, 0.03749, 0.25, 0.03749, 0.25, 0.04157, 0.2085, 0.04157, 0.2085, 0.4267, 0.1319, 0.4267, 0.1319, 0.4463, 0.1687, 0.4463, 0.1687, 0.04157, 0.2915, 0.04157, 0.2915, 0.03749, 0.25, 0.03749, 0.25, 0.4003, 0.09973, 0.4003, 0.09973, 0.4267, 0.1319, 0.4267, 0.1319, 0.05367, 0.3313, 0.05367, 0.3313, 0.04157, 0.2915, 0.04157, 0.2915, 0.3681, 0.0733, 0.3681, 0.0733, 0.4003, 0.09973, 0.4003, 0.09973, 0.0733, 0.3681, 0.0733, 0.3681, 0.05367, 0.3313, 0.05367, 0.3313, 0.3313, 0.05367, 0.3313, 0.05367, 0.3681, 0.0733, 0.3681, 0.0733, 0.2915, 0.4584, 0.2915, 0.4584, 0.25, 0.4625, 0.25, 0.4625, 0.09973, 0.4003, 0.09973, 0.4003, 0.0733, 0.3681, 0.0733, 0.3681, 0.2915, 0.04157, 0.2915, 0.04157, 0.3313, 0.05367, 0.3313, 0.05367, 0.3313, 0.4463, 0.3313, 0.4463, 0.2915, 0.4584, 0.2915, 0.4584, 0.1319, 0.4267, 0.1319, 0.4267, 0.09973, 0.4003, 0.09973, 0.4003, 0.25, 0.03749, 0.25, 0.03749, 0.2915, 0.04157, 0.2915, 0.04157, 0.3681, 0.4267, 0.3681, 0.4267, 0.3313, 0.4463, 0.3313, 0.4463, 0.1687, 0.4463, 0.1687, 0.4463, 0.1319, 0.4267, 0.1319, 0.4267, 0.2085, 0.04157, 0.2085, 0.04157, 0.25, 0.03749, 0.25, 0.03749, 0.4003, 0.4003, 0.4003, 0.4003, 0.3681, 0.4267, 0.3681, 0.4267, 0.2085, 0.4584, 0.2085, 0.4584, 0.1687, 0.4463, 0.1687, 0.4463, 0.1687, 0.05367, 0.1687, 0.05367, 0.2085, 0.04157, 0.2085, 0.04157, 0.4267, 0.3681, 0.4267, 0.3681, 0.4003, 0.4003, 0.4003, 0.4003, 0.25, 0.4625, 0.25, 0.4625, 0.2085, 0.4584, 0.2085, 0.4584, 0.1319, 0.0733, 0.1319, 0.0733, 0.1687, 0.05367, 0.1687, 0.05367, 0.4463, 0.3313, 0.4463, 0.3313, 0.4267, 0.3681, 0.4267, 0.3681, 1.0, 0.75, 1.0, 1.0, 0.9688, 1.0, 0.9688, 0.75, 0.9688, 0.75, 0.9688, 1.0, 0.9375, 1.0, 0.9375, 0.75, 0.9375, 0.75, 0.9375, 1.0, 0.9062, 1.0, 0.9062, 0.75, 0.9062, 0.75, 0.9062, 1.0, 0.875, 1.0, 0.875, 0.75, 0.875, 0.75, 0.875, 1.0, 0.8438, 1.0, 0.8438, 0.75, 0.8438, 0.75, 0.8438, 1.0, 0.8125, 1.0, 0.8125, 0.75, 0.8125, 0.75, 0.8125, 1.0, 0.7812, 1.0, 0.7812, 0.75, 0.7812, 0.75, 0.7812, 1.0, 0.75, 1.0, 0.75, 0.75, 0.75, 0.75, 0.75, 1.0, 0.7188, 1.0, 0.7188, 0.75, 0.7188, 0.75, 0.7188, 1.0, 0.6875, 1.0, 0.6875, 0.75, 0.6875, 0.75, 0.6875, 1.0, 0.6562, 1.0, 0.6562, 0.75, 0.6562, 0.75, 0.6562, 1.0, 0.625, 1.0, 0.625, 0.75, 0.625, 0.75, 0.625, 1.0, 0.5938, 1.0, 0.5938, 0.75, 0.5938, 0.75, 0.5938, 1.0, 0.5625, 1.0, 0.5625, 0.75, 0.5625, 0.75, 0.5625, 1.0, 0.5312, 1.0, 0.5312, 0.75, 0.5312, 0.75, 0.5312, 1.0, 0.5, 1.0, 0.5, 0.75, 0.5, 0.75, 0.5, 1.0, 0.4688, 1.0, 0.4688, 0.75, 0.4688, 0.75, 0.4688, 1.0, 0.4375, 1.0, 0.4375, 0.75, 0.4375, 0.75, 0.4375, 1.0, 0.4062, 1.0, 0.4062, 0.75, 0.4062, 0.75, 0.4062, 1.0, 0.375, 1.0, 0.375, 0.75, 0.375, 0.75, 0.375, 1.0, 0.3438, 1.0, 0.3438, 0.75, 0.3438, 0.75, 0.3438, 1.0, 0.3125, 1.0, 0.3125, 0.75, 0.3125, 0.75, 0.3125, 1.0, 0.2812, 1.0, 0.2812, 0.75, 0.2812, 0.75, 0.2812, 1.0, 0.25, 1.0, 0.25, 0.75, 0.2188, 1.0, 0.2188, 0.75, 0.2188, 0.75, 0.2188, 1.0, 0.2188, 0.75, 0.2188, 1.0, 0.1875, 1.0, 0.1875, 0.75, 0.1875, 0.75, 0.1875, 1.0, 0.1562, 1.0, 0.1562, 0.75, 0.1562, 0.75, 0.1562, 1.0, 0.125, 1.0, 0.125, 0.75, 0.125, 0.75, 0.125, 1.0, 0.09375, 1.0, 0.09375, 0.75, 0.09375, 0.75, 0.09375, 1.0, 0.0625, 1.0, 0.0625, 0.75, 0.09973, 0.09973, 0.1319, 0.0733, 0.1319, 0.0733, 0.09973, 0.09973, 0.0625, 0.75, 0.0625, 1.0, 0.03125, 1.0, 0.03125, 0.75, 0.03125, 0.75, 0.03125, 1.0, 0.0, 1.0, 0.0, 0.75, 0.25, 0.4625, 0.2915, 0.4584, 0.2968, 0.4854, 0.25, 0.49, 0.2915, 0.4584, 0.3313, 0.4463, 0.3418, 0.4717, 0.2968, 0.4854, 0.3313, 0.4463, 0.3681, 0.4267, 0.3833, 0.4496, 0.3418, 0.4717, 0.3681, 0.4267, 0.4003, 0.4003, 0.4197, 0.4197, 0.3833, 0.4496, 0.4003, 0.4003, 0.4267, 0.3681, 0.4496, 0.3833, 0.4197, 0.4197, 0.4267, 0.3681, 0.4463, 0.3313, 0.4717, 0.3418, 0.4496, 0.3833, 0.4463, 0.3313, 0.4584, 0.2915, 0.4854, 0.2968, 0.4717, 0.3418, 0.4584, 0.2915, 0.4625, 0.25, 0.49, 0.25, 0.4854, 0.2968, 0.4625, 0.25, 0.4584, 0.2085, 0.4854, 0.2032, 0.49, 0.25, 0.4584, 0.2085, 0.4463, 0.1687, 0.4717, 0.1582, 0.4854, 0.2032, 0.4463, 0.1687, 0.4267, 0.1319, 0.4496, 0.1167, 0.4717, 0.1582, 0.4267, 0.1319, 0.4003, 0.09973, 0.4197, 0.08029, 0.4496, 0.1167, 0.4003, 0.09973, 0.3681, 0.0733, 0.3833, 0.05045, 0.4197, 0.08029, 0.3681, 0.0733, 0.3313, 0.05367, 0.3418, 0.02827, 0.3833, 0.05045, 0.3313, 0.05367, 0.2915, 0.04157, 0.2968, 0.01461, 0.3418, 0.02827, 0.2915, 0.04157, 0.25, 0.03749, 0.25, 0.01, 0.2968, 0.01461, 0.25, 0.03749, 0.2085, 0.04157, 0.2032, 0.01461, 0.25, 0.01, 0.2085, 0.04157, 0.1687, 0.05367, 0.1582, 0.02827, 0.2032, 0.01461, 0.1687, 0.05367, 0.1319, 0.0733, 0.1167, 0.05045, 0.1582, 0.02827, 0.1319, 0.0733, 0.09973, 0.09973, 0.08029, 0.08029, 0.1167, 0.05045, 0.09973, 0.09973, 0.0733, 0.1319, 0.05045, 0.1167, 0.08029, 0.08029, 0.0733, 0.1319, 0.05367, 0.1687, 0.02827, 0.1582, 0.05045, 0.1167, 0.05367, 0.1687, 0.04157, 0.2085, 0.01461, 0.2032, 0.02827, 0.1582, 0.04157, 0.2085, 0.03749, 0.25, 0.01, 0.25, 0.01461, 0.2032, 0.03749, 0.25, 0.04157, 0.2915, 0.01461, 0.2968, 0.01, 0.25, 0.04157, 0.2915, 0.05367, 0.3313, 0.02827, 0.3418, 0.01461, 0.2968, 0.05367, 0.3313, 0.0733, 0.3681, 0.05045, 0.3833, 0.02827, 0.3418, 0.0733, 0.3681, 0.09973, 0.4003, 0.08029, 0.4197, 0.05045, 0.3833, 0.09973, 0.4003, 0.1319, 0.4267, 0.1167, 0.4496, 0.08029, 0.4197, 0.1319, 0.4267, 0.1687, 0.4463, 0.1582, 0.4717, 0.1167, 0.4496, 0.1687, 0.4463, 0.2085, 0.4584, 0.2032, 0.4854, 0.1582, 0.4717, 0.2085, 0.4584, 0.25, 0.4625, 0.25, 0.49, 0.2032, 0.4854, 0.4584, 0.2915, 0.4463, 0.3313, 0.4463, 0.3313, 0.4584, 0.2915, 0.0733, 0.1319, 0.09973, 0.09973, 0.09973, 0.09973, 0.0733, 0.1319, 0.4625, 0.25, 0.4584, 0.2915, 0.4584, 0.2915, 0.4625, 0.25, 0.05367, 0.1687, 0.0733, 0.1319, 0.0733, 0.1319, 0.05367, 0.1687, 0.4584, 0.2085, 0.4625, 0.25, 0.4625, 0.25, 0.4584, 0.2085, 0.04157, 0.2085, 0.05367, 0.1687, 0.05367, 0.1687, 0.04157, 0.2085, 0.4463, 0.1687, 0.4584, 0.2085, 0.4584, 0.2085, 0.4463, 0.1687, 0.03749, 0.25, 0.04157, 0.2085, 0.04157, 0.2085, 0.03749, 0.25, 0.4267, 0.1319, 0.4463, 0.1687, 0.4463, 0.1687, 0.4267, 0.1319, 0.04157, 0.2915, 0.03749, 0.25, 0.03749, 0.25, 0.04157, 0.2915, 0.4003, 0.09973, 0.4267, 0.1319, 0.4267, 0.1319, 0.4003, 0.09973, 0.05367, 0.3313, 0.04157, 0.2915, 0.04157, 0.2915, 0.05367, 0.3313, 0.3681, 0.0733, 0.4003, 0.09973, 0.4003, 0.09973, 0.3681, 0.0733, 0.0733, 0.3681, 0.05367, 0.3313, 0.05367, 0.3313, 0.0733, 0.3681, 0.3313, 0.05367, 0.3681, 0.0733, 0.3681, 0.0733, 0.3313, 0.05367, 0.2915, 0.4584, 0.25, 0.4625, 0.25, 0.4625, 0.2915, 0.4584, 0.09973, 0.4003, 0.0733, 0.3681, 0.0733, 0.3681, 0.09973, 0.4003, 0.2915, 0.04157, 0.3313, 0.05367, 0.3313, 0.05367, 0.2915, 0.04157, 0.3313, 0.4463, 0.2915, 0.4584, 0.2915, 0.4584, 0.3313, 0.4463, 0.1319, 0.4267, 0.09973, 0.4003, 0.09973, 0.4003, 0.1319, 0.4267, 0.25, 0.03749, 0.2915, 0.04157, 0.2915, 0.04157, 0.25, 0.03749, 0.3681, 0.4267, 0.3313, 0.4463, 0.3313, 0.4463, 0.3681, 0.4267, 0.1687, 0.4463, 0.1319, 0.4267, 0.1319, 0.4267, 0.1687, 0.4463, 0.2085, 0.04157, 0.25, 0.03749, 0.25, 0.03749, 0.2085, 0.04157, 0.4003, 0.4003, 0.3681, 0.4267, 0.3681, 0.4267, 0.4003, 0.4003, 0.2085, 0.4584, 0.1687, 0.4463, 0.1687, 0.4463, 0.2085, 0.4584, 0.1687, 0.05367, 0.2085, 0.04157, 0.2085, 0.04157, 0.1687, 0.05367, 0.4267, 0.3681, 0.4003, 0.4003, 0.4003, 0.4003, 0.4267, 0.3681, 0.25, 0.4625, 0.2085, 0.4584, 0.2085, 0.4584, 0.25, 0.4625, 0.1319, 0.0733, 0.1687, 0.05367, 0.1687, 0.05367, 0.1319, 0.0733, 0.4463, 0.3313, 0.4267, 0.3681, 0.4267, 0.3681, 0.4463, 0.3313, 0.2812, 0.75, 0.2812, 1.0, 0.25, 1.0, 0.25, 0.75, 0.25, 0.75, 0.2188, 0.75, 0.2188, 1.0, 0.25, 1.0, 0.2812, 0.75, 0.25, 0.75, 0.25, 1.0, 0.2812, 1.0, 0.25, 0.75, 0.25, 1.0, 0.2188, 1.0, 0.2188, 0.75, 0.2812, 1.0, 0.2812, 0.75, 0.2812, 0.75, 0.2812, 1.0, 0.2188, 0.75, 0.2188, 1.0, 0.2188, 1.0, 0.2188, 0.75, 0.2812, 0.75, 0.2812, 1.0, 0.2812, 1.0, 0.2812, 0.75, 0.01461, 0.2968, 0.01, 0.25, 0.01, 0.25, 0.01461, 0.2968, 0.7472, 0.7544, 0.7472, 0.9956, 0.75, 1.0, 0.75, 0.75, 0.7472, 0.9956, 0.7215, 0.9956, 0.7188, 1.0, 0.75, 1.0, 0.7215, 0.9956, 0.7215, 0.7544, 0.7188, 0.75, 0.7188, 1.0, 0.7215, 0.7544, 0.7472, 0.7544, 0.75, 0.75, 0.7188, 0.75, 0.7472, 0.7544, 0.7215, 0.7544, 0.7215, 0.9956, 0.7472, 0.9956, 0.7472, 0.9956, 0.7472, 0.9956, 0.7472, 0.9956, 0.7472, 0.9956, 0.7215, 0.7544, 0.7215, 0.9956, 0.7215, 0.9956, 0.7215, 0.7544, 0.7472, 0.9956, 0.7472, 0.7544, 0.7472, 0.7544, 0.7472, 0.9956, 0.7215, 0.9956, 0.7215, 0.9956, 0.7215, 0.9956, 0.7215, 0.9956, 0.7215, 0.9956, 0.7472, 0.9956, 0.7472, 0.9956, 0.7215, 0.9956, 0.7215, 0.9956, 0.7215, 0.9956, 0.7215, 0.9956, 0.7215, 0.9956, 0.7472, 0.9956, 0.7215, 0.9956, 0.7215, 0.9956, 0.7472, 0.9956, 0.7472, 0.9956, 0.7215, 0.9956, 0.7215, 0.9956, 0.7472, 0.9956, 0.7472, 0.9956, 0.7215, 0.9956, 0.7215, 0.9956, 0.7472, 0.9956, 0.7472, 0.9956, 0.7472, 0.9956, 0.7472, 0.9956, 0.7472, 0.9956, 0.7215, 0.9956, 0.7472, 0.9956, 0.7472, 0.9956, 0.7215, 0.9956, 0.7215, 0.9956, 0.7472, 0.9956, 0.7472, 0.9956, 0.7215, 0.9956, 0.7472, 0.9956, 0.7472, 0.9956, 0.7472, 0.9956, 0.7472, 0.9956, 0.7215, 0.9956, 0.7472, 0.9956, 0.7472, 0.9956, 0.7215, 0.9956, 0.7215, 0.9956, 0.7215, 0.9956, 0.7215, 0.9956, 0.7215, 0.9956, 0.7215, 0.9956, 0.7215, 0.9956, 0.7215, 0.9956, 0.7215, 0.9956, 0.7215, 0.9956, 0.7472, 0.9956, 0.7472, 0.9956, 0.7215, 0.9956, 0.7472, 0.9956, 0.7472, 0.9956, 0.7472, 0.9956, 0.7472, 0.9956, 0.7472, 0.9956, 0.7215, 0.9956, 0.7215, 0.9956, 0.7472, 0.9956, 0.7215, 0.9956, 0.7215, 0.9956, 0.7215, 0.9956, 0.7215, 0.9956, 0.7215, 0.9956, 0.7472, 0.9956, 0.7472, 0.9956, 0.7215, 0.9956, 0.7472, 0.9956, 0.7472, 0.9956, 0.7472, 0.9956, 0.7472, 0.9956, 0.7472, 0.9956, 0.7215, 0.9956, 0.7215, 0.9956, 0.7472, 0.9956, 0.7215, 0.9956, 0.7215, 0.9956, 0.7215, 0.9956, 0.7215, 0.9956, 0.7215, 0.9956, 0.7472, 0.9956, 0.7472, 0.9956, 0.7215, 0.9956, 0.7472, 0.9956, 0.7472, 0.9956, 0.7472, 0.9956, 0.7472, 0.9956, 0.7472, 0.9956, 0.7215, 0.9956, 0.7215, 0.9956, 0.7472, 0.9956, 0.7472, 0.9956, 0.7215, 0.9956, 0.7215, 0.9956, 0.7472, 0.9956, 0.7472, 0.9956, 0.7472, 0.9956, 0.7472, 0.9956, 0.7472, 0.9956, 0.7215, 0.9956, 0.7472, 0.9956, 0.7472, 0.9956, 0.7215, 0.9956, 0.7215, 0.9956, 0.7215, 0.9956, 0.7215, 0.9956, 0.7215, 0.9956])
me_cylinder.materials.append(mat_glass)
me_cylinder.materials.append(mat_frame)
me_cylinder.use_remesh_fix_poles = True
me_cylinder.use_remesh_preserve_attributes = False
me_cylinder.update()

# ---- objects
ob_cylinder = bpy.data.objects.new('Cylinder', me_cylinder)

# ---- transforms, parenting, visibility, modifiers, constraints
ob_cylinder.location = (0.0, 0.0, 0.0)
ob_cylinder.rotation_euler = (1.571, 0.0, 3.142)
ob_cylinder.scale = (0.05916, 0.05916, 0.004711)
_m = ob_cylinder.modifiers.new('Mirror', 'MIRROR')
_m.use_clip = True

# ---- collection membership
col_collection.objects.link(ob_cylinder)

# ---- scene / render settings (as saved in the file)
scene.frame_start = 1; scene.frame_end = 250; scene.frame_set(1)
scene.render.engine = 'BLENDER_EEVEE_NEXT'
scene.cycles.use_denoising = False
scene.cycles.samples = 128
scene.cycles.sampling_pattern = 'TABULATED_SOBOL'
scene.cycles.use_adaptive_sampling = False
scene.cycles.use_light_tree = False
scene.view_settings.view_transform = 'Filmic'
bpy.context.view_layer.update()

# ---- added for rendering (the .blend has no active camera and no usable light): camera, sun
cam_auto = bpy.data.cameras.new('AutoCamera')
cam_auto.lens = 50.0
cam_auto.sensor_width = 36.0
cam_auto.clip_end = 1000.0
ob_auto_camera = bpy.data.objects.new('AutoCamera', cam_auto)
scene.collection.objects.link(ob_auto_camera)
ob_auto_camera.location = (0.392416, -0.329044, 0.313933)
ob_auto_camera.rotation_euler = (1.09748, -7.21219e-08, 0.694738)
scene.camera = ob_auto_camera
light_auto_sun = bpy.data.lights.new('AutoSun', 'SUN')
light_auto_sun.energy = 3.0
light_auto_sun.angle = 0.0523599
ob_auto_sun = bpy.data.objects.new('AutoSun', light_auto_sun)
scene.collection.objects.link(ob_auto_sun)
ob_auto_sun.rotation_euler = (0.872665, 0.174533, 0.523599)
bpy.context.view_layer.update()
